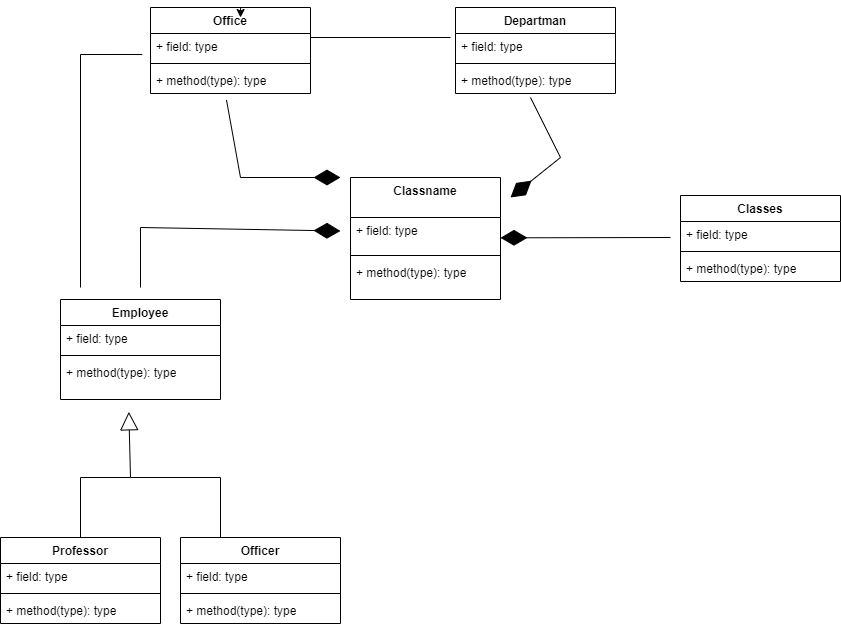

The diagram above was exported from draw.io. Its source (the exported page's mxGraphModel, read from the mxfile embedded in the PNG):
<mxGraphModel dx="1863" dy="987" grid="1" gridSize="10" guides="1" tooltips="1" connect="1" arrows="1" fold="1" page="1" pageScale="1" pageWidth="827" pageHeight="1169" math="0" shadow="0">
  <root>
    <mxCell id="0" />
    <mxCell id="1" parent="0" />
    <mxCell id="6HJnK0YsJRqEigqnhdvJ-1" value="Office" style="swimlane;fontStyle=1;align=center;verticalAlign=top;childLayout=stackLayout;horizontal=1;startSize=26;horizontalStack=0;resizeParent=1;resizeParentMax=0;resizeLast=0;collapsible=1;marginBottom=0;whiteSpace=wrap;html=1;" parent="1" vertex="1">
      <mxGeometry x="100" y="50" width="160" height="86" as="geometry" />
    </mxCell>
    <mxCell id="6HJnK0YsJRqEigqnhdvJ-2" value="+ field: type" style="text;strokeColor=none;fillColor=none;align=left;verticalAlign=top;spacingLeft=4;spacingRight=4;overflow=hidden;rotatable=0;points=[[0,0.5],[1,0.5]];portConstraint=eastwest;whiteSpace=wrap;html=1;" parent="6HJnK0YsJRqEigqnhdvJ-1" vertex="1">
      <mxGeometry y="26" width="160" height="26" as="geometry" />
    </mxCell>
    <mxCell id="6HJnK0YsJRqEigqnhdvJ-3" value="" style="line;strokeWidth=1;fillColor=none;align=left;verticalAlign=middle;spacingTop=-1;spacingLeft=3;spacingRight=3;rotatable=0;labelPosition=right;points=[];portConstraint=eastwest;strokeColor=inherit;" parent="6HJnK0YsJRqEigqnhdvJ-1" vertex="1">
      <mxGeometry y="52" width="160" height="8" as="geometry" />
    </mxCell>
    <mxCell id="6HJnK0YsJRqEigqnhdvJ-4" value="+ method(type): type" style="text;strokeColor=none;fillColor=none;align=left;verticalAlign=top;spacingLeft=4;spacingRight=4;overflow=hidden;rotatable=0;points=[[0,0.5],[1,0.5]];portConstraint=eastwest;whiteSpace=wrap;html=1;" parent="6HJnK0YsJRqEigqnhdvJ-1" vertex="1">
      <mxGeometry y="60" width="160" height="26" as="geometry" />
    </mxCell>
    <mxCell id="6HJnK0YsJRqEigqnhdvJ-31" style="edgeStyle=orthogonalEdgeStyle;rounded=0;orthogonalLoop=1;jettySize=auto;html=1;exitX=0.5;exitY=0;exitDx=0;exitDy=0;entryX=0.563;entryY=-0.615;entryDx=0;entryDy=0;entryPerimeter=0;" parent="6HJnK0YsJRqEigqnhdvJ-1" source="6HJnK0YsJRqEigqnhdvJ-1" target="6HJnK0YsJRqEigqnhdvJ-2" edge="1">
      <mxGeometry relative="1" as="geometry" />
    </mxCell>
    <mxCell id="6HJnK0YsJRqEigqnhdvJ-5" value="Classes" style="swimlane;fontStyle=1;align=center;verticalAlign=top;childLayout=stackLayout;horizontal=1;startSize=26;horizontalStack=0;resizeParent=1;resizeParentMax=0;resizeLast=0;collapsible=1;marginBottom=0;whiteSpace=wrap;html=1;strokeColor=#000000;" parent="1" vertex="1">
      <mxGeometry x="630" y="238" width="160" height="86" as="geometry">
        <mxRectangle x="490" y="440" width="100" height="30" as="alternateBounds" />
      </mxGeometry>
    </mxCell>
    <mxCell id="6HJnK0YsJRqEigqnhdvJ-6" value="+ field: type" style="text;strokeColor=none;fillColor=none;align=left;verticalAlign=top;spacingLeft=4;spacingRight=4;overflow=hidden;rotatable=0;points=[[0,0.5],[1,0.5]];portConstraint=eastwest;whiteSpace=wrap;html=1;" parent="6HJnK0YsJRqEigqnhdvJ-5" vertex="1">
      <mxGeometry y="26" width="160" height="26" as="geometry" />
    </mxCell>
    <mxCell id="6HJnK0YsJRqEigqnhdvJ-7" value="" style="line;strokeWidth=1;fillColor=none;align=left;verticalAlign=middle;spacingTop=-1;spacingLeft=3;spacingRight=3;rotatable=0;labelPosition=right;points=[];portConstraint=eastwest;strokeColor=inherit;" parent="6HJnK0YsJRqEigqnhdvJ-5" vertex="1">
      <mxGeometry y="52" width="160" height="8" as="geometry" />
    </mxCell>
    <mxCell id="6HJnK0YsJRqEigqnhdvJ-8" value="+ method(type): type" style="text;strokeColor=none;fillColor=none;align=left;verticalAlign=top;spacingLeft=4;spacingRight=4;overflow=hidden;rotatable=0;points=[[0,0.5],[1,0.5]];portConstraint=eastwest;whiteSpace=wrap;html=1;" parent="6HJnK0YsJRqEigqnhdvJ-5" vertex="1">
      <mxGeometry y="60" width="160" height="26" as="geometry" />
    </mxCell>
    <mxCell id="6HJnK0YsJRqEigqnhdvJ-9" value="Departman" style="swimlane;fontStyle=1;align=center;verticalAlign=top;childLayout=stackLayout;horizontal=1;startSize=26;horizontalStack=0;resizeParent=1;resizeParentMax=0;resizeLast=0;collapsible=1;marginBottom=0;whiteSpace=wrap;html=1;" parent="1" vertex="1">
      <mxGeometry x="405" y="50" width="160" height="86" as="geometry" />
    </mxCell>
    <mxCell id="6HJnK0YsJRqEigqnhdvJ-10" value="+ field: type" style="text;strokeColor=none;fillColor=none;align=left;verticalAlign=top;spacingLeft=4;spacingRight=4;overflow=hidden;rotatable=0;points=[[0,0.5],[1,0.5]];portConstraint=eastwest;whiteSpace=wrap;html=1;" parent="6HJnK0YsJRqEigqnhdvJ-9" vertex="1">
      <mxGeometry y="26" width="160" height="26" as="geometry" />
    </mxCell>
    <mxCell id="6HJnK0YsJRqEigqnhdvJ-11" value="" style="line;strokeWidth=1;fillColor=none;align=left;verticalAlign=middle;spacingTop=-1;spacingLeft=3;spacingRight=3;rotatable=0;labelPosition=right;points=[];portConstraint=eastwest;strokeColor=inherit;" parent="6HJnK0YsJRqEigqnhdvJ-9" vertex="1">
      <mxGeometry y="52" width="160" height="8" as="geometry" />
    </mxCell>
    <mxCell id="6HJnK0YsJRqEigqnhdvJ-12" value="+ method(type): type" style="text;strokeColor=none;fillColor=none;align=left;verticalAlign=top;spacingLeft=4;spacingRight=4;overflow=hidden;rotatable=0;points=[[0,0.5],[1,0.5]];portConstraint=eastwest;whiteSpace=wrap;html=1;" parent="6HJnK0YsJRqEigqnhdvJ-9" vertex="1">
      <mxGeometry y="60" width="160" height="26" as="geometry" />
    </mxCell>
    <mxCell id="6HJnK0YsJRqEigqnhdvJ-18" value="Professor" style="swimlane;fontStyle=1;align=center;verticalAlign=top;childLayout=stackLayout;horizontal=1;startSize=26;horizontalStack=0;resizeParent=1;resizeParentMax=0;resizeLast=0;collapsible=1;marginBottom=0;whiteSpace=wrap;html=1;" parent="1" vertex="1">
      <mxGeometry x="-50" y="580" width="160" height="86" as="geometry" />
    </mxCell>
    <mxCell id="6HJnK0YsJRqEigqnhdvJ-19" value="+ field: type" style="text;strokeColor=none;fillColor=none;align=left;verticalAlign=top;spacingLeft=4;spacingRight=4;overflow=hidden;rotatable=0;points=[[0,0.5],[1,0.5]];portConstraint=eastwest;whiteSpace=wrap;html=1;" parent="6HJnK0YsJRqEigqnhdvJ-18" vertex="1">
      <mxGeometry y="26" width="160" height="26" as="geometry" />
    </mxCell>
    <mxCell id="6HJnK0YsJRqEigqnhdvJ-20" value="" style="line;strokeWidth=1;fillColor=none;align=left;verticalAlign=middle;spacingTop=-1;spacingLeft=3;spacingRight=3;rotatable=0;labelPosition=right;points=[];portConstraint=eastwest;strokeColor=inherit;" parent="6HJnK0YsJRqEigqnhdvJ-18" vertex="1">
      <mxGeometry y="52" width="160" height="8" as="geometry" />
    </mxCell>
    <mxCell id="6HJnK0YsJRqEigqnhdvJ-21" value="+ method(type): type" style="text;strokeColor=none;fillColor=none;align=left;verticalAlign=top;spacingLeft=4;spacingRight=4;overflow=hidden;rotatable=0;points=[[0,0.5],[1,0.5]];portConstraint=eastwest;whiteSpace=wrap;html=1;" parent="6HJnK0YsJRqEigqnhdvJ-18" vertex="1">
      <mxGeometry y="60" width="160" height="26" as="geometry" />
    </mxCell>
    <mxCell id="6HJnK0YsJRqEigqnhdvJ-22" value="Officer" style="swimlane;fontStyle=1;align=center;verticalAlign=top;childLayout=stackLayout;horizontal=1;startSize=26;horizontalStack=0;resizeParent=1;resizeParentMax=0;resizeLast=0;collapsible=1;marginBottom=0;whiteSpace=wrap;html=1;" parent="1" vertex="1">
      <mxGeometry x="130" y="580" width="160" height="86" as="geometry" />
    </mxCell>
    <mxCell id="6HJnK0YsJRqEigqnhdvJ-23" value="+ field: type" style="text;strokeColor=none;fillColor=none;align=left;verticalAlign=top;spacingLeft=4;spacingRight=4;overflow=hidden;rotatable=0;points=[[0,0.5],[1,0.5]];portConstraint=eastwest;whiteSpace=wrap;html=1;" parent="6HJnK0YsJRqEigqnhdvJ-22" vertex="1">
      <mxGeometry y="26" width="160" height="26" as="geometry" />
    </mxCell>
    <mxCell id="6HJnK0YsJRqEigqnhdvJ-24" value="" style="line;strokeWidth=1;fillColor=none;align=left;verticalAlign=middle;spacingTop=-1;spacingLeft=3;spacingRight=3;rotatable=0;labelPosition=right;points=[];portConstraint=eastwest;strokeColor=inherit;" parent="6HJnK0YsJRqEigqnhdvJ-22" vertex="1">
      <mxGeometry y="52" width="160" height="8" as="geometry" />
    </mxCell>
    <mxCell id="6HJnK0YsJRqEigqnhdvJ-25" value="+ method(type): type" style="text;strokeColor=none;fillColor=none;align=left;verticalAlign=top;spacingLeft=4;spacingRight=4;overflow=hidden;rotatable=0;points=[[0,0.5],[1,0.5]];portConstraint=eastwest;whiteSpace=wrap;html=1;" parent="6HJnK0YsJRqEigqnhdvJ-22" vertex="1">
      <mxGeometry y="60" width="160" height="26" as="geometry" />
    </mxCell>
    <mxCell id="6HJnK0YsJRqEigqnhdvJ-26" value="Classname" style="swimlane;fontStyle=1;align=center;verticalAlign=top;childLayout=stackLayout;horizontal=1;startSize=40;horizontalStack=0;resizeParent=1;resizeParentMax=0;resizeLast=0;collapsible=1;marginBottom=0;whiteSpace=wrap;html=1;" parent="1" vertex="1">
      <mxGeometry x="300" y="220" width="150" height="122" as="geometry" />
    </mxCell>
    <mxCell id="6HJnK0YsJRqEigqnhdvJ-27" value="+ field: type" style="text;strokeColor=none;fillColor=none;align=left;verticalAlign=top;spacingLeft=4;spacingRight=4;overflow=hidden;rotatable=0;points=[[0,0.5],[1,0.5]];portConstraint=eastwest;whiteSpace=wrap;html=1;" parent="6HJnK0YsJRqEigqnhdvJ-26" vertex="1">
      <mxGeometry y="40" width="150" height="34" as="geometry" />
    </mxCell>
    <mxCell id="6HJnK0YsJRqEigqnhdvJ-28" value="" style="line;strokeWidth=1;fillColor=none;align=left;verticalAlign=middle;spacingTop=-1;spacingLeft=3;spacingRight=3;rotatable=0;labelPosition=right;points=[];portConstraint=eastwest;strokeColor=inherit;" parent="6HJnK0YsJRqEigqnhdvJ-26" vertex="1">
      <mxGeometry y="74" width="150" height="8" as="geometry" />
    </mxCell>
    <mxCell id="6HJnK0YsJRqEigqnhdvJ-29" value="+ method(type): type" style="text;strokeColor=none;fillColor=none;align=left;verticalAlign=top;spacingLeft=4;spacingRight=4;overflow=hidden;rotatable=0;points=[[0,0.5],[1,0.5]];portConstraint=eastwest;whiteSpace=wrap;html=1;" parent="6HJnK0YsJRqEigqnhdvJ-26" vertex="1">
      <mxGeometry y="82" width="150" height="40" as="geometry" />
    </mxCell>
    <mxCell id="6HJnK0YsJRqEigqnhdvJ-35" value="Employee" style="swimlane;fontStyle=1;align=center;verticalAlign=top;childLayout=stackLayout;horizontal=1;startSize=26;horizontalStack=0;resizeParent=1;resizeParentMax=0;resizeLast=0;collapsible=1;marginBottom=0;whiteSpace=wrap;html=1;" parent="1" vertex="1">
      <mxGeometry x="10" y="342" width="160" height="100" as="geometry" />
    </mxCell>
    <mxCell id="6HJnK0YsJRqEigqnhdvJ-36" value="+ field: type" style="text;strokeColor=none;fillColor=none;align=left;verticalAlign=top;spacingLeft=4;spacingRight=4;overflow=hidden;rotatable=0;points=[[0,0.5],[1,0.5]];portConstraint=eastwest;whiteSpace=wrap;html=1;" parent="6HJnK0YsJRqEigqnhdvJ-35" vertex="1">
      <mxGeometry y="26" width="160" height="26" as="geometry" />
    </mxCell>
    <mxCell id="6HJnK0YsJRqEigqnhdvJ-37" value="" style="line;strokeWidth=1;fillColor=none;align=left;verticalAlign=middle;spacingTop=-1;spacingLeft=3;spacingRight=3;rotatable=0;labelPosition=right;points=[];portConstraint=eastwest;strokeColor=inherit;" parent="6HJnK0YsJRqEigqnhdvJ-35" vertex="1">
      <mxGeometry y="52" width="160" height="8" as="geometry" />
    </mxCell>
    <mxCell id="6HJnK0YsJRqEigqnhdvJ-38" value="+ method(type): type" style="text;strokeColor=none;fillColor=none;align=left;verticalAlign=top;spacingLeft=4;spacingRight=4;overflow=hidden;rotatable=0;points=[[0,0.5],[1,0.5]];portConstraint=eastwest;whiteSpace=wrap;html=1;" parent="6HJnK0YsJRqEigqnhdvJ-35" vertex="1">
      <mxGeometry y="60" width="160" height="40" as="geometry" />
    </mxCell>
    <mxCell id="6HJnK0YsJRqEigqnhdvJ-50" value="" style="endArrow=diamondThin;endFill=1;endSize=24;html=1;rounded=0;entryX=0.5;entryY=0;entryDx=0;entryDy=0;exitX=1.006;exitY=1.244;exitDx=0;exitDy=0;exitPerimeter=0;" parent="1" edge="1">
      <mxGeometry width="160" relative="1" as="geometry">
        <mxPoint x="175.96000000000004" y="142.34400000000005" as="sourcePoint" />
        <mxPoint x="290" y="220" as="targetPoint" />
        <Array as="points">
          <mxPoint x="190" y="220" />
        </Array>
      </mxGeometry>
    </mxCell>
    <mxCell id="6HJnK0YsJRqEigqnhdvJ-52" value="" style="endArrow=diamondThin;endFill=1;endSize=24;html=1;rounded=0;" parent="1" edge="1">
      <mxGeometry width="160" relative="1" as="geometry">
        <mxPoint x="480" y="140" as="sourcePoint" />
        <mxPoint x="460" y="240" as="targetPoint" />
        <Array as="points">
          <mxPoint x="510" y="200" />
        </Array>
      </mxGeometry>
    </mxCell>
    <mxCell id="6HJnK0YsJRqEigqnhdvJ-53" value="" style="line;strokeWidth=1;fillColor=none;align=left;verticalAlign=middle;spacingTop=-1;spacingLeft=3;spacingRight=3;rotatable=0;labelPosition=right;points=[];portConstraint=eastwest;strokeColor=inherit;" parent="1" vertex="1">
      <mxGeometry x="260" y="76" width="140" height="8" as="geometry" />
    </mxCell>
    <mxCell id="6HJnK0YsJRqEigqnhdvJ-55" value="" style="endArrow=diamondThin;endFill=1;endSize=24;html=1;rounded=0;" parent="1" edge="1">
      <mxGeometry width="160" relative="1" as="geometry">
        <mxPoint x="620" y="280" as="sourcePoint" />
        <mxPoint x="450" y="280.33" as="targetPoint" />
      </mxGeometry>
    </mxCell>
    <mxCell id="6HJnK0YsJRqEigqnhdvJ-60" value="" style="endArrow=diamondThin;endFill=1;endSize=24;html=1;rounded=0;entryX=-0.067;entryY=0.397;entryDx=0;entryDy=0;entryPerimeter=0;" parent="1" target="6HJnK0YsJRqEigqnhdvJ-27" edge="1">
      <mxGeometry width="160" relative="1" as="geometry">
        <mxPoint x="90" y="330" as="sourcePoint" />
        <mxPoint x="230" y="273.5" as="targetPoint" />
        <Array as="points">
          <mxPoint x="90" y="270" />
        </Array>
      </mxGeometry>
    </mxCell>
    <mxCell id="6HJnK0YsJRqEigqnhdvJ-64" value="" style="endArrow=none;html=1;rounded=0;entryX=-0.052;entryY=0.808;entryDx=0;entryDy=0;entryPerimeter=0;" parent="1" target="6HJnK0YsJRqEigqnhdvJ-2" edge="1">
      <mxGeometry width="50" height="50" relative="1" as="geometry">
        <mxPoint x="30" y="330" as="sourcePoint" />
        <mxPoint x="60" y="180" as="targetPoint" />
        <Array as="points">
          <mxPoint x="30" y="97" />
        </Array>
      </mxGeometry>
    </mxCell>
    <mxCell id="6HJnK0YsJRqEigqnhdvJ-65" value="" style="endArrow=block;endSize=16;endFill=0;html=1;rounded=0;exitX=0.5;exitY=0;exitDx=0;exitDy=0;entryX=0.427;entryY=1.308;entryDx=0;entryDy=0;entryPerimeter=0;" parent="1" source="6HJnK0YsJRqEigqnhdvJ-18" target="6HJnK0YsJRqEigqnhdvJ-38" edge="1">
      <mxGeometry width="160" relative="1" as="geometry">
        <mxPoint x="-30" y="520" as="sourcePoint" />
        <mxPoint x="110" y="460" as="targetPoint" />
        <Array as="points">
          <mxPoint x="30" y="520" />
          <mxPoint x="80" y="520" />
        </Array>
      </mxGeometry>
    </mxCell>
    <mxCell id="6HJnK0YsJRqEigqnhdvJ-68" value="" style="endArrow=none;html=1;rounded=0;entryX=0.25;entryY=0;entryDx=0;entryDy=0;" parent="1" target="6HJnK0YsJRqEigqnhdvJ-22" edge="1">
      <mxGeometry width="50" height="50" relative="1" as="geometry">
        <mxPoint x="80" y="520" as="sourcePoint" />
        <mxPoint x="130" y="470" as="targetPoint" />
        <Array as="points">
          <mxPoint x="170" y="520" />
        </Array>
      </mxGeometry>
    </mxCell>
  </root>
</mxGraphModel>